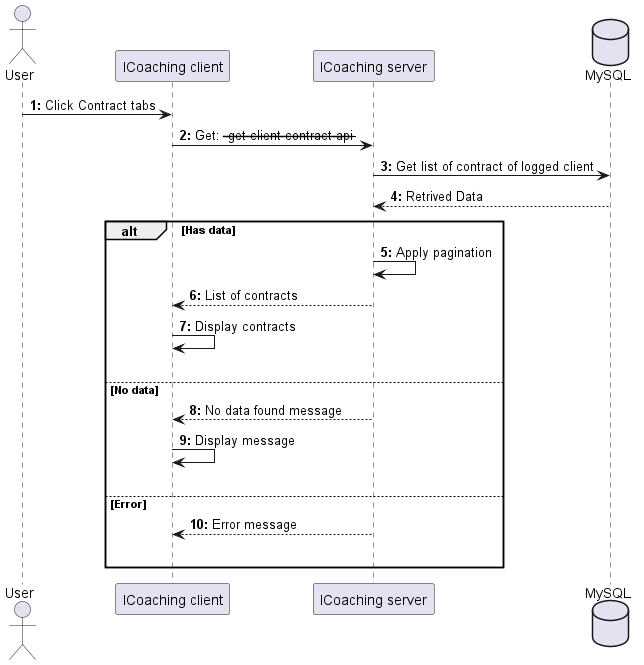

The diagram above was rendered by PlantUML. Its source (embedded in the PNG):
@startuml ViewClientContracts

actor User as user
participant "ICoaching client" as client
participant "ICoaching server" as server 
database "MySQL" as db

autonumber "<b>0:"

user -> client : Click Contract tabs
client -> server : Get: ---get client contract api---
server -> db : Get list of contract of logged client
db --> server : Retrived Data

alt Has data
    server -> server : Apply pagination
    server --> client : List of contracts
    client -> client : Display contracts
    |||

else No data
    server --> client : No data found message
    client -> client : Display message 
    |||
else Error
    server --> client : Error message
    |||
end 

@enduml